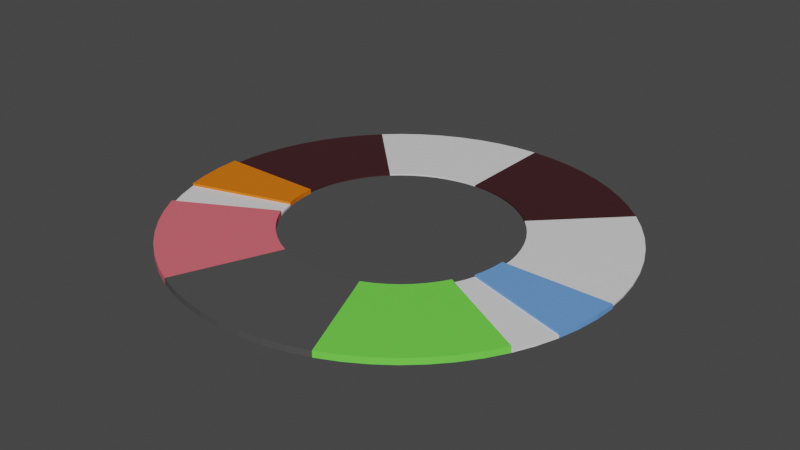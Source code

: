 # Source: circularMenuMesh.blend  (saved by Blender 2.80.75; exported with 4.5.12 LTS)
import bpy
from mathutils import Matrix  # noqa: F401  (used for matrix-valued properties, if any)

bpy.ops.wm.read_factory_settings(use_empty=True)
scene = bpy.context.scene
scene.name = 'Scene'

# ---- collections
col_collection = bpy.data.collections.new('Collection'); scene.collection.children.link(col_collection)

# ---- materials (node trees are filled in below, after node groups)
mat_arrowleft = bpy.data.materials.new('ArrowLeft')
mat_arrowleft.use_transparent_shadow = False
mat_default = bpy.data.materials.new('default')
mat_default.use_transparent_shadow = False
mat_material_006 = bpy.data.materials.new('Material.006')
mat_material_006.use_transparent_shadow = False
mat_downbtnleft = bpy.data.materials.new('DownBtnLeft')
mat_downbtnleft.use_transparent_shadow = False
mat_downbtncenter = bpy.data.materials.new('DownBtnCenter')
mat_downbtncenter.use_transparent_shadow = False
mat_downbtnright = bpy.data.materials.new('DownBtnRight')
mat_downbtnright.use_transparent_shadow = False
mat_arrowright = bpy.data.materials.new('ArrowRight')
mat_arrowright.use_transparent_shadow = False

# ---- material node trees
mat_arrowleft.use_nodes = True; mat_arrowleft.node_tree.nodes.clear()
_N = mat_arrowleft.node_tree.nodes; _L = mat_arrowleft.node_tree.links
n0 = _N.new('ShaderNodeOutputMaterial'); n0.name = 'Material Output'; n0.location = (300, 300)
n1 = _N.new('ShaderNodeBsdfPrincipled'); n1.name = 'Principled BSDF'; n1.location = (10, 300)
n1.distribution = 'GGX'
n1.subsurface_method = 'BURLEY'
n1.inputs[0].default_value = (0.8, 0.175, 0.0, 1.0)
n1.inputs[3].default_value = 1.45
n1.inputs[27].default_value = (0.0, 0.0, 0.0, 1.0)
n1.inputs[28].default_value = 1.0
_L.new(n1.outputs[0], n0.inputs[0])
n0.is_active_output = True
mat_default.use_nodes = True; mat_default.node_tree.nodes.clear()
_N = mat_default.node_tree.nodes; _L = mat_default.node_tree.links
n0 = _N.new('ShaderNodeOutputMaterial'); n0.name = 'Material Output'; n0.location = (300, 300)
n1 = _N.new('ShaderNodeBsdfPrincipled'); n1.name = 'Principled BSDF'; n1.location = (10, 300)
n1.distribution = 'GGX'
n1.subsurface_method = 'BURLEY'
n1.inputs[3].default_value = 1.45
n1.inputs[27].default_value = (0.0, 0.0, 0.0, 1.0)
n1.inputs[28].default_value = 1.0
_L.new(n1.outputs[0], n0.inputs[0])
n0.is_active_output = True
mat_material_006.use_nodes = True; mat_material_006.node_tree.nodes.clear()
_N = mat_material_006.node_tree.nodes; _L = mat_material_006.node_tree.links
n0 = _N.new('ShaderNodeOutputMaterial'); n0.name = 'Material Output'; n0.location = (300, 300)
n1 = _N.new('ShaderNodeBsdfPrincipled'); n1.name = 'Principled BSDF'; n1.location = (10, 300)
n1.distribution = 'GGX'
n1.subsurface_method = 'BURLEY'
n1.inputs[0].default_value = (0.04696, 0.01132, 0.01348, 1.0)
n1.inputs[3].default_value = 1.45
n1.inputs[27].default_value = (0.0, 0.0, 0.0, 1.0)
n1.inputs[28].default_value = 1.0
_L.new(n1.outputs[0], n0.inputs[0])
n0.is_active_output = True
mat_downbtnleft.use_nodes = True; mat_downbtnleft.node_tree.nodes.clear()
_N = mat_downbtnleft.node_tree.nodes; _L = mat_downbtnleft.node_tree.links
n0 = _N.new('ShaderNodeOutputMaterial'); n0.name = 'Material Output'; n0.location = (300, 300)
n1 = _N.new('ShaderNodeBsdfPrincipled'); n1.name = 'Principled BSDF'; n1.location = (10, 300)
n1.distribution = 'GGX'
n1.subsurface_method = 'BURLEY'
n1.inputs[0].default_value = (0.8, 0.1389, 0.1745, 1.0)
n1.inputs[3].default_value = 1.45
n1.inputs[27].default_value = (0.0, 0.0, 0.0, 1.0)
n1.inputs[28].default_value = 1.0
_L.new(n1.outputs[0], n0.inputs[0])
n0.is_active_output = True
mat_downbtncenter.use_nodes = True; mat_downbtncenter.node_tree.nodes.clear()
_N = mat_downbtncenter.node_tree.nodes; _L = mat_downbtncenter.node_tree.links
n0 = _N.new('ShaderNodeOutputMaterial'); n0.name = 'Material Output'; n0.location = (300, 300)
n1 = _N.new('ShaderNodeBsdfPrincipled'); n1.name = 'Principled BSDF'; n1.location = (10, 300)
n1.distribution = 'GGX'
n1.subsurface_method = 'BURLEY'
n1.inputs[0].default_value = (0.07658, 0.07658, 0.07658, 1.0)
n1.inputs[3].default_value = 1.45
n1.inputs[27].default_value = (0.0, 0.0, 0.0, 1.0)
n1.inputs[28].default_value = 1.0
_L.new(n1.outputs[0], n0.inputs[0])
n0.is_active_output = True
mat_downbtnright.use_nodes = True; mat_downbtnright.node_tree.nodes.clear()
_N = mat_downbtnright.node_tree.nodes; _L = mat_downbtnright.node_tree.links
n0 = _N.new('ShaderNodeOutputMaterial'); n0.name = 'Material Output'; n0.location = (300, 300)
n1 = _N.new('ShaderNodeBsdfPrincipled'); n1.name = 'Principled BSDF'; n1.location = (10, 300)
n1.distribution = 'GGX'
n1.subsurface_method = 'BURLEY'
n1.inputs[0].default_value = (0.174, 0.8, 0.07593, 1.0)
n1.inputs[3].default_value = 1.45
n1.inputs[27].default_value = (0.0, 0.0, 0.0, 1.0)
n1.inputs[28].default_value = 1.0
_L.new(n1.outputs[0], n0.inputs[0])
n0.is_active_output = True
mat_arrowright.use_nodes = True; mat_arrowright.node_tree.nodes.clear()
_N = mat_arrowright.node_tree.nodes; _L = mat_arrowright.node_tree.links
n0 = _N.new('ShaderNodeOutputMaterial'); n0.name = 'Material Output'; n0.location = (300, 300)
n1 = _N.new('ShaderNodeBsdfPrincipled'); n1.name = 'Principled BSDF'; n1.location = (10, 300)
n1.distribution = 'GGX'
n1.subsurface_method = 'BURLEY'
n1.inputs[0].default_value = (0.1475, 0.347, 0.8, 1.0)
n1.inputs[3].default_value = 1.45
n1.inputs[27].default_value = (0.0, 0.0, 0.0, 1.0)
n1.inputs[28].default_value = 1.0
_L.new(n1.outputs[0], n0.inputs[0])
n0.is_active_output = True

# ---- world
world_world = bpy.data.worlds.new('World'); scene.world = world_world
world_world.use_nodes = True; world_world.node_tree.nodes.clear()
_N = world_world.node_tree.nodes; _L = world_world.node_tree.links
n0 = _N.new('ShaderNodeOutputWorld'); n0.name = 'World Output'; n0.location = (300, 300)
n1 = _N.new('ShaderNodeBackground'); n1.name = 'Background'; n1.location = (10, 300)
n1.inputs[0].default_value = (0.05088, 0.05088, 0.05088, 1.0)
_L.new(n1.outputs[0], n0.inputs[0])
n0.is_active_output = True
world_world.color = (0.05088, 0.05088, 0.05088)
world_world.use_sun_shadow = False
world_world.sun_shadow_jitter_overblur = 0.0

# ---- meshes
me_circle = bpy.data.meshes.new('Circle')
me_circle.from_pydata([(-1.0, -1.629e-07, 0.0), (-0.9952, -0.09802, 0.0), (-0.9808, -0.1951, 0.0), (-0.9569, -0.2903, 0.0), (-0.5125, -2.051e-07, 0.0), (-0.51, -0.05023, 0.0), (-0.5026, -0.09998, 0.0), (-0.4904, -0.1488, 0.0), (-0.9952, -0.09802, 0.02077), (-1.0, -1.629e-07, 0.02077), (-0.9808, -0.1951, 0.02077), (-0.9569, -0.2903, 0.02077), (-0.51, -0.05023, 0.02077), (-0.5125, -2.051e-07, 0.02077), (-0.5026, -0.09998, 0.02077), (-0.4904, -0.1488, 0.02077)], [], [(2, 10, 8, 1), (1, 8, 9, 0), (0, 9, 13, 4), (8, 12, 13, 9), (10, 14, 12, 8), (11, 15, 14, 10), (3, 11, 10, 2), (4, 13, 12, 5), (5, 12, 14, 6), (7, 15, 11, 3), (6, 14, 15, 7), (0, 4, 5, 1), (1, 5, 6, 2), (7, 3, 2, 6)])
_uv = me_circle.uv_layers.new(name='UVMap')
_uv.uv.foreach_set('vector', [0.279, 0.8321, 0.2865, 0.8321, 0.2865, 0.8651, 0.279, 0.8651, 0.279, 0.8651, 0.2865, 0.8651, 0.2865, 0.9, 0.279, 0.9, 0.2121, 0.9982, 0.2046, 0.9982, 0.2046, 0.8015, 0.2121, 0.8015, 0.787, 0.9102, 0.7784, 0.7138, 0.7964, 0.7118, 0.8222, 0.9064, 0.7516, 0.9102, 0.7602, 0.7138, 0.7784, 0.7138, 0.787, 0.9102, 0.7164, 0.9064, 0.7422, 0.7118, 0.7602, 0.7138, 0.7516, 0.9102, 0.279, 0.8015, 0.2865, 0.8015, 0.2865, 0.8321, 0.279, 0.8321, 0.304, 0.8609, 0.2965, 0.8609, 0.2965, 0.8416, 0.304, 0.8416, 0.304, 0.8416, 0.2965, 0.8416, 0.2965, 0.8217, 0.304, 0.8217, 0.2351, 0.8015, 0.2426, 0.8015, 0.2426, 0.9586, 0.2351, 0.9586, 0.304, 0.8217, 0.2965, 0.8217, 0.2965, 0.8015, 0.304, 0.8015, 0.2121, 0.9982, 0.2121, 0.8015, 0.304, 0.8416, 0.279, 0.8651, 0.279, 0.8651, 0.304, 0.8416, 0.304, 0.8217, 0.279, 0.8321, 0.0, 0.0, 0.0, 0.0, 0.0, 0.0, 0.0, 0.0])
me_circle.materials.append(mat_arrowleft)
me_circle.use_remesh_preserve_volume = False
me_circle.use_remesh_preserve_attributes = False
me_circle.use_mirror_vertex_groups = False
me_circle.update()
me_circle_002 = bpy.data.meshes.new('Circle.002')
me_circle_002.from_pydata([(-3.833e-07, -0.9943, -4.47e-05), (0.09746, -0.9895, -4.47e-05), (0.194, -0.9752, -4.47e-05), (0.2886, -0.9515, -4.47e-05), (0.3805, -0.9186, -4.47e-05), (0.4687, -0.8769, -4.47e-05), (0.5524, -0.8268, -4.47e-05), (0.6308, -0.7686, -4.47e-05), (0.7031, -0.7031, -4.47e-05), (-3.45e-07, -0.5202, 5.605e-05), (0.05099, -0.5177, 5.605e-05), (0.1015, -0.5102, 5.605e-05), (0.151, -0.4978, 5.605e-05), (0.1991, -0.4806, 5.605e-05), (0.2452, -0.4588, 5.605e-05), (0.289, -0.4325, 5.605e-05), (0.33, -0.4021, 5.605e-05), (0.3678, -0.3678, 5.605e-05), (-3.833e-07, -0.9943, 0.007107), (0.09746, -0.9895, 0.007107), (0.194, -0.9752, 0.007107), (0.2886, -0.9515, 0.007107), (0.3805, -0.9186, 0.007107), (0.4687, -0.8769, 0.007107), (0.5524, -0.8268, 0.007107), (0.6308, -0.7686, 0.007107), (0.7031, -0.7031, 0.007107), (0.05099, -0.5177, 0.007208), (-3.45e-07, -0.5202, 0.007208), (0.1015, -0.5102, 0.007208), (0.151, -0.4978, 0.007208), (0.1991, -0.4806, 0.007208), (0.2452, -0.4588, 0.007208), (0.289, -0.4325, 0.007208), (0.33, -0.4021, 0.007208), (0.3678, -0.3678, 0.007208)], [], [(1, 0, 9, 10), (2, 1, 10, 11), (3, 2, 11, 12), (4, 3, 12, 13), (5, 4, 13, 14), (6, 5, 14, 15), (7, 6, 15, 16), (8, 7, 16, 17), (19, 27, 28, 18), (20, 29, 27, 19), (21, 30, 29, 20), (22, 31, 30, 21), (23, 32, 31, 22), (24, 33, 32, 23), (25, 34, 33, 24), (26, 35, 34, 25), (10, 9, 28, 27), (11, 10, 27, 29), (12, 11, 29, 30), (13, 12, 30, 31), (14, 13, 31, 32), (15, 14, 32, 33), (16, 15, 33, 34), (17, 16, 34, 35), (0, 1, 19, 18), (1, 2, 20, 19), (2, 3, 21, 20), (3, 4, 22, 21), (4, 5, 23, 22), (5, 6, 24, 23), (6, 7, 25, 24), (7, 8, 26, 25)])
_uv = me_circle_002.uv_layers.new(name='UVMap')
_uv.uv.foreach_set('vector', [0.01409, 0.6892, 0.02805, 0.6657, 0.248, 0.7059, 0.2407, 0.7182, 0.004713, 0.7133, 0.01409, 0.6892, 0.2407, 0.7182, 0.2358, 0.7308, 0.0, 0.7377, 0.004713, 0.7133, 0.2358, 0.7308, 0.2334, 0.7436, 8.812e-08, 0.7623, 0.0, 0.7377, 0.2334, 0.7436, 0.2334, 0.7564, 0.004713, 0.7867, 8.812e-08, 0.7623, 0.2334, 0.7564, 0.2358, 0.7692, 0.01409, 0.8108, 0.004713, 0.7867, 0.2358, 0.7692, 0.2407, 0.7818, 0.02805, 0.8343, 0.01409, 0.8108, 0.2407, 0.7818, 0.248, 0.7941, 0.04646, 0.857, 0.02805, 0.8343, 0.248, 0.7941, 0.2577, 0.806, 0.01409, 0.3108, 0.2407, 0.2818, 0.248, 0.2941, 0.02805, 0.3343, 0.004713, 0.2867, 0.2358, 0.2692, 0.2407, 0.2818, 0.01409, 0.3108, 0.0, 0.2623, 0.2334, 0.2564, 0.2358, 0.2692, 0.004713, 0.2867, 8.812e-08, 0.2377, 0.2334, 0.2436, 0.2334, 0.2564, 0.0, 0.2623, 0.004713, 0.2133, 0.2358, 0.2308, 0.2334, 0.2436, 8.812e-08, 0.2377, 0.01409, 0.1892, 0.2407, 0.2182, 0.2358, 0.2308, 0.004713, 0.2133, 0.02805, 0.1657, 0.248, 0.2059, 0.2407, 0.2182, 0.01409, 0.1892, 0.04646, 0.143, 0.2577, 0.194, 0.248, 0.2059, 0.02805, 0.1657, 0.9965, 0.3691, 0.9965, 0.379, 0.993, 0.379, 0.993, 0.3691, 0.9965, 0.3584, 0.9965, 0.3691, 0.993, 0.3691, 0.993, 0.3584, 0.9965, 0.3471, 0.9965, 0.3584, 0.993, 0.3584, 0.993, 0.3471, 0.9965, 0.3352, 0.9965, 0.3471, 0.993, 0.3471, 0.993, 0.3352, 0.9965, 0.3229, 0.9965, 0.3352, 0.993, 0.3352, 0.993, 0.3229, 0.9965, 0.3103, 0.9965, 0.3229, 0.993, 0.3229, 0.993, 0.3103, 0.9965, 0.2975, 0.9965, 0.3103, 0.993, 0.3103, 0.993, 0.2975, 0.9965, 0.2847, 0.9965, 0.2975, 0.993, 0.2975, 0.993, 0.2847, 0.9789, 0.3536, 0.9789, 0.3346, 0.9824, 0.3346, 0.9824, 0.3536, 0.9789, 0.3346, 0.9789, 0.3141, 0.9824, 0.3141, 0.9824, 0.3346, 0.9789, 0.3141, 0.9789, 0.2925, 0.9824, 0.2925, 0.9824, 0.3141, 0.9789, 0.2925, 0.9789, 0.2698, 0.9824, 0.2698, 0.9824, 0.2925, 0.9789, 0.2698, 0.9789, 0.2463, 0.9824, 0.2463, 0.9824, 0.2698, 0.9789, 0.2463, 0.9789, 0.2222, 0.9824, 0.2222, 0.9824, 0.2463, 0.9789, 0.2222, 0.9789, 0.1977, 0.9824, 0.1977, 0.9824, 0.2222, 0.9789, 0.1977, 0.9789, 0.1732, 0.9824, 0.1732, 0.9824, 0.1977])
me_circle_002.materials.append(mat_default)
me_circle_002.use_remesh_preserve_volume = False
me_circle_002.use_remesh_preserve_attributes = False
me_circle_002.use_mirror_vertex_groups = False
me_circle_002.update()
me_circle_001 = bpy.data.meshes.new('Circle.001')
me_circle_001.from_pydata([(0.7031, 0.7031, -4.47e-05), (0.6308, 0.7686, -4.47e-05), (0.5524, 0.8268, -4.47e-05), (0.4687, 0.8769, -4.47e-05), (0.3805, 0.9186, -4.47e-05), (0.2886, 0.9515, -4.47e-05), (0.194, 0.9752, -4.47e-05), (0.09746, 0.9895, -4.47e-05), (-2.687e-07, 0.9943, -4.47e-05), (0.3678, 0.3678, 5.605e-05), (0.33, 0.4021, 5.605e-05), (0.289, 0.4325, 5.605e-05), (0.2452, 0.4588, 5.605e-05), (0.1991, 0.4806, 5.605e-05), (0.151, 0.4978, 5.605e-05), (0.1015, 0.5102, 5.605e-05), (0.05099, 0.5177, 5.605e-05), (-2.601e-07, 0.5202, 5.605e-05), (0.7031, 0.7031, 0.007107), (0.6308, 0.7686, 0.007107), (0.5524, 0.8268, 0.007107), (0.4687, 0.8769, 0.007107), (0.3805, 0.9186, 0.007107), (0.2886, 0.9515, 0.007107), (0.194, 0.9752, 0.007107), (0.09746, 0.9895, 0.007107), (-2.687e-07, 0.9943, 0.007107), (0.3678, 0.3678, 0.007208), (0.33, 0.4021, 0.007208), (0.289, 0.4325, 0.007208), (0.2452, 0.4588, 0.007208), (0.1991, 0.4806, 0.007208), (0.151, 0.4978, 0.007208), (0.1015, 0.5102, 0.007208), (0.05099, 0.5177, 0.007208), (-2.601e-07, 0.5202, 0.007208)], [], [(2, 1, 10, 11), (3, 2, 11, 12), (4, 3, 12, 13), (5, 4, 13, 14), (6, 5, 14, 15), (7, 6, 15, 16), (8, 7, 16, 17), (1, 0, 9, 10), (20, 29, 28, 19), (21, 30, 29, 20), (22, 31, 30, 21), (23, 32, 31, 22), (24, 33, 32, 23), (25, 34, 33, 24), (26, 35, 34, 25), (19, 28, 27, 18), (15, 14, 32, 33), (16, 15, 33, 34), (17, 16, 34, 35), (0, 1, 19, 18), (1, 2, 20, 19), (2, 3, 21, 20), (3, 4, 22, 21), (4, 5, 23, 22), (5, 6, 24, 23), (6, 7, 25, 24), (7, 8, 26, 25), (10, 9, 27, 28), (11, 10, 28, 29), (12, 11, 29, 30), (13, 12, 30, 31), (14, 13, 31, 32)])
_uv = me_circle_001.uv_layers.new(name='UVMap')
_uv.uv.foreach_set('vector', [0.7813, 0.951, 0.7413, 0.9647, 0.6212, 0.8623, 0.6421, 0.8552, 0.8185, 0.9355, 0.7813, 0.951, 0.6421, 0.8552, 0.6616, 0.847, 0.8525, 0.9181, 0.8185, 0.9355, 0.6616, 0.847, 0.6794, 0.8379, 0.883, 0.8991, 0.8525, 0.9181, 0.6794, 0.8379, 0.6953, 0.828, 0.9097, 0.8787, 0.883, 0.8991, 0.6953, 0.828, 0.7093, 0.8173, 0.9324, 0.857, 0.9097, 0.8787, 0.7093, 0.8173, 0.7212, 0.806, 0.9508, 0.8343, 0.9324, 0.857, 0.7212, 0.806, 0.7308, 0.7941, 0.7413, 0.9647, 0.6989, 0.9763, 0.599, 0.8684, 0.6212, 0.8623, 0.7813, 0.04896, 0.6421, 0.1448, 0.6212, 0.1377, 0.7413, 0.03531, 0.8185, 0.06454, 0.6616, 0.153, 0.6421, 0.1448, 0.7813, 0.04896, 0.8525, 0.08191, 0.6794, 0.1621, 0.6616, 0.153, 0.8185, 0.06454, 0.883, 0.1009, 0.6953, 0.172, 0.6794, 0.1621, 0.8525, 0.08191, 0.9097, 0.1213, 0.7093, 0.1827, 0.6953, 0.172, 0.883, 0.1009, 0.9324, 0.143, 0.7212, 0.194, 0.7093, 0.1827, 0.9097, 0.1213, 0.9508, 0.1657, 0.7308, 0.2059, 0.7212, 0.194, 0.9324, 0.143, 0.7413, 0.03531, 0.6212, 0.1377, 0.599, 0.1316, 0.6989, 0.02373, 0.9965, 0.3509, 0.9965, 0.3402, 1.0, 0.3402, 1.0, 0.3509, 0.9965, 0.3609, 0.9965, 0.3509, 1.0, 0.3509, 1.0, 0.3609, 0.9965, 0.185, 0.9965, 0.1941, 0.993, 0.1941, 0.993, 0.185, 0.9894, 0.1558, 0.9894, 0.1314, 0.993, 0.1314, 0.993, 0.1558, 0.9894, 0.1314, 0.9894, 0.1073, 0.993, 0.1073, 0.993, 0.1314, 0.9894, 0.1073, 0.9894, 0.08377, 0.993, 0.08377, 0.993, 0.1073, 0.9894, 0.08377, 0.9894, 0.06107, 0.993, 0.06107, 0.993, 0.08377, 0.9894, 0.06107, 0.9894, 0.03941, 0.993, 0.03941, 0.993, 0.06107, 0.9894, 0.03941, 0.9894, 0.01899, 0.993, 0.01899, 0.993, 0.03941, 0.9894, 0.01899, 0.9894, 0.0, 0.993, 0.0, 0.993, 0.01899, 0.9824, 0.3709, 0.9824, 0.3536, 0.9859, 0.3536, 0.9859, 0.3709, 0.9965, 0.2921, 0.9965, 0.2793, 1.0, 0.2793, 1.0, 0.2921, 0.9965, 0.3047, 0.9965, 0.2921, 1.0, 0.2921, 1.0, 0.3047, 0.9965, 0.317, 0.9965, 0.3047, 1.0, 0.3047, 1.0, 0.317, 0.9965, 0.3289, 0.9965, 0.317, 1.0, 0.317, 1.0, 0.3289, 0.9965, 0.3402, 0.9965, 0.3289, 1.0, 0.3289, 1.0, 0.3402])
me_circle_001.materials.append(mat_material_006)
me_circle_001.use_remesh_preserve_volume = False
me_circle_001.use_remesh_preserve_attributes = False
me_circle_001.use_mirror_vertex_groups = False
me_circle_001.update()
me_circle_003 = bpy.data.meshes.new('Circle.003')
me_circle_003.from_pydata([(-0.9943, 5.927e-08, -4.47e-05), (-0.9895, -0.09746, -4.47e-05), (-0.9752, -0.194, -4.47e-05), (-0.9515, -0.2886, -4.47e-05), (-0.9186, -0.3805, -4.47e-05), (-0.8769, -0.4687, -4.47e-05), (-0.8268, -0.5524, -4.47e-05), (-0.7686, -0.6308, -4.47e-05), (-0.7031, -0.7031, -4.47e-05), (-0.5202, 3.63e-07, 5.605e-05), (-0.5177, -0.05099, 5.605e-05), (-0.5102, -0.1015, 5.605e-05), (-0.4978, -0.151, 5.605e-05), (-0.4806, -0.1991, 5.605e-05), (-0.4588, -0.2452, 5.605e-05), (-0.4325, -0.289, 5.605e-05), (-0.4021, -0.33, 5.605e-05), (-0.3678, -0.3678, 5.605e-05), (-0.9895, -0.09746, 0.007107), (-0.9943, 5.927e-08, 0.007107), (-0.9752, -0.194, 0.007107), (-0.9515, -0.2886, 0.007107), (-0.9186, -0.3805, 0.007107), (-0.8769, -0.4687, 0.007107), (-0.8268, -0.5524, 0.007107), (-0.7686, -0.6308, 0.007107), (-0.7031, -0.7031, 0.007107), (-0.5177, -0.05099, 0.007208), (-0.5202, 3.63e-07, 0.007208), (-0.5102, -0.1015, 0.007208), (-0.4978, -0.151, 0.007208), (-0.4806, -0.1991, 0.007208), (-0.4588, -0.2452, 0.007208), (-0.4325, -0.289, 0.007208), (-0.4021, -0.33, 0.007208), (-0.3678, -0.3678, 0.007208)], [], [(1, 0, 9, 10), (2, 1, 10, 11), (3, 2, 11, 12), (4, 3, 12, 13), (5, 4, 13, 14), (6, 5, 14, 15), (7, 6, 15, 16), (8, 7, 16, 17), (18, 27, 28, 19), (20, 29, 27, 18), (21, 30, 29, 20), (22, 31, 30, 21), (23, 32, 31, 22), (24, 33, 32, 23), (25, 34, 33, 24), (26, 35, 34, 25), (14, 13, 31, 32), (15, 14, 32, 33), (16, 15, 33, 34), (17, 16, 34, 35), (0, 1, 18, 19), (1, 2, 20, 18), (2, 3, 21, 20), (3, 4, 22, 21), (4, 5, 23, 22), (5, 6, 24, 23), (6, 7, 25, 24), (7, 8, 26, 25), (10, 9, 28, 27), (11, 10, 27, 29), (12, 11, 29, 30), (13, 12, 30, 31)])
_uv = me_circle_003.uv_layers.new(name='UVMap')
_uv.uv.foreach_set('vector', [0.6085, 0.5072, 0.6545, 0.5143, 0.5758, 0.6267, 0.5517, 0.623, 0.5613, 0.5024, 0.6085, 0.5072, 0.5517, 0.623, 0.527, 0.6205, 0.5135, 0.5, 0.5613, 0.5024, 0.527, 0.6205, 0.502, 0.6192, 0.4654, 0.5, 0.5135, 0.5, 0.502, 0.6192, 0.4768, 0.6192, 0.4175, 0.5024, 0.4654, 0.5, 0.4768, 0.6192, 0.4518, 0.6205, 0.3704, 0.5072, 0.4175, 0.5024, 0.4518, 0.6205, 0.4271, 0.623, 0.3243, 0.5143, 0.3704, 0.5072, 0.4271, 0.623, 0.4031, 0.6267, 0.2799, 0.5237, 0.3243, 0.5143, 0.4031, 0.6267, 0.3798, 0.6316, 0.6085, 0.4928, 0.5517, 0.377, 0.5758, 0.3733, 0.6545, 0.4857, 0.5613, 0.4976, 0.527, 0.3795, 0.5517, 0.377, 0.6085, 0.4928, 0.5135, 0.5, 0.502, 0.3808, 0.527, 0.3795, 0.5613, 0.4976, 0.4654, 0.5, 0.4768, 0.3808, 0.502, 0.3808, 0.5135, 0.5, 0.4175, 0.4976, 0.4518, 0.3795, 0.4768, 0.3808, 0.4654, 0.5, 0.3704, 0.4928, 0.4271, 0.377, 0.4518, 0.3795, 0.4175, 0.4976, 0.3243, 0.4857, 0.4031, 0.3733, 0.4271, 0.377, 0.3704, 0.4928, 0.2799, 0.4763, 0.3798, 0.3684, 0.4031, 0.3733, 0.3243, 0.4857, 0.9965, 0.05612, 0.9965, 0.04383, 1.0, 0.04383, 1.0, 0.05612, 0.9965, 0.06873, 0.9965, 0.05612, 1.0, 0.05612, 1.0, 0.06873, 0.9965, 0.08152, 0.9965, 0.06873, 1.0, 0.06873, 1.0, 0.08152, 0.9965, 0.09437, 0.9965, 0.08152, 1.0, 0.08152, 1.0, 0.09437, 0.9894, 0.0, 0.9894, 0.01899, 0.9859, 0.01899, 0.9859, 1.5e-08, 0.9894, 0.01899, 0.9894, 0.03941, 0.9859, 0.03941, 0.9859, 0.01899, 0.9894, 0.03941, 0.9894, 0.06107, 0.9859, 0.06107, 0.9859, 0.03941, 0.9894, 0.06107, 0.9894, 0.08377, 0.9859, 0.08377, 0.9859, 0.06107, 0.9894, 0.08377, 0.9894, 0.1073, 0.9859, 0.1073, 0.9859, 0.08377, 0.9894, 0.1073, 0.9894, 0.1314, 0.9859, 0.1314, 0.9859, 0.1073, 0.9894, 0.1314, 0.9894, 0.1558, 0.9859, 0.1558, 0.9859, 0.1314, 0.9894, 0.1558, 0.9894, 0.1804, 0.9859, 0.1804, 0.9859, 0.1558, 0.9965, 0.009934, 0.9965, 0.0, 1.0, 0.0, 1.0, 0.009934, 0.9965, 0.02062, 0.9965, 0.009934, 1.0, 0.009934, 1.0, 0.02062, 0.9965, 0.03195, 0.9965, 0.02062, 1.0, 0.02062, 1.0, 0.03195, 0.9965, 0.04383, 0.9965, 0.03195, 1.0, 0.03195, 1.0, 0.04383])
me_circle_003.materials.append(mat_default)
me_circle_003.use_remesh_preserve_volume = False
me_circle_003.use_remesh_preserve_attributes = False
me_circle_003.use_mirror_vertex_groups = False
me_circle_003.update()
me_circle_004 = bpy.data.meshes.new('Circle.004')
me_circle_004.from_pydata([(-0.09746, 0.9895, -4.47e-05), (-0.194, 0.9752, -4.47e-05), (-0.2886, 0.9515, -4.47e-05), (-0.3805, 0.9186, -4.47e-05), (-0.4687, 0.8769, -4.47e-05), (-0.5524, 0.8268, -4.47e-05), (-0.6308, 0.7686, -4.47e-05), (-0.7031, 0.7031, -4.47e-05), (-0.05099, 0.5177, 5.605e-05), (-0.1015, 0.5102, 5.605e-05), (-0.151, 0.4978, 5.605e-05), (-0.1991, 0.4806, 5.605e-05), (-0.2452, 0.4588, 5.605e-05), (-0.289, 0.4325, 5.605e-05), (-0.33, 0.4021, 5.605e-05), (-0.3678, 0.3678, 5.605e-05), (-2.687e-07, 0.9943, -4.47e-05), (-2.601e-07, 0.5202, 5.605e-05), (-0.194, 0.9752, 0.007107), (-0.09746, 0.9895, 0.007107), (-0.2886, 0.9515, 0.007107), (-0.3805, 0.9186, 0.007107), (-0.4687, 0.8769, 0.007107), (-0.5524, 0.8268, 0.007107), (-0.6308, 0.7686, 0.007107), (-0.7031, 0.7031, 0.007107), (-0.1015, 0.5102, 0.007208), (-0.05099, 0.5177, 0.007208), (-0.151, 0.4978, 0.007208), (-0.1991, 0.4806, 0.007208), (-0.2452, 0.4588, 0.007208), (-0.289, 0.4325, 0.007208), (-0.33, 0.4021, 0.007208), (-0.3678, 0.3678, 0.007208), (-2.687e-07, 0.9943, 0.007107), (-2.601e-07, 0.5202, 0.007208)], [], [(0, 16, 17, 8), (1, 0, 8, 9), (2, 1, 9, 10), (3, 2, 10, 11), (4, 3, 11, 12), (5, 4, 12, 13), (6, 5, 13, 14), (7, 6, 14, 15), (19, 27, 35, 34), (18, 26, 27, 19), (20, 28, 26, 18), (21, 29, 28, 20), (22, 30, 29, 21), (23, 31, 30, 22), (24, 32, 31, 23), (25, 33, 32, 24), (16, 0, 19, 34), (8, 17, 35, 27), (9, 8, 27, 26), (10, 9, 26, 28), (11, 10, 28, 29), (12, 11, 29, 30), (13, 12, 30, 31), (14, 13, 31, 32), (15, 14, 32, 33), (0, 1, 18, 19), (1, 2, 20, 18), (2, 3, 21, 20), (3, 4, 22, 21), (4, 5, 23, 22), (5, 6, 24, 23), (6, 7, 25, 24)])
_uv = me_circle_004.uv_layers.new(name='UVMap')
_uv.uv.foreach_set('vector', [0.9648, 0.8108, 0.9508, 0.8343, 0.7308, 0.7941, 0.7381, 0.7818, 0.9741, 0.7867, 0.9648, 0.8108, 0.7381, 0.7818, 0.743, 0.7692, 0.9789, 0.7623, 0.9741, 0.7867, 0.743, 0.7692, 0.7455, 0.7564, 0.9789, 0.7377, 0.9789, 0.7623, 0.7455, 0.7564, 0.7455, 0.7436, 0.9741, 0.7133, 0.9789, 0.7377, 0.7455, 0.7436, 0.743, 0.7308, 0.9648, 0.6892, 0.9741, 0.7133, 0.743, 0.7308, 0.7381, 0.7182, 0.9508, 0.6657, 0.9648, 0.6892, 0.7381, 0.7182, 0.7308, 0.7059, 0.9324, 0.643, 0.9508, 0.6657, 0.7308, 0.7059, 0.7212, 0.694, 0.9648, 0.1892, 0.7381, 0.2182, 0.7308, 0.2059, 0.9508, 0.1657, 0.9741, 0.2133, 0.743, 0.2308, 0.7381, 0.2182, 0.9648, 0.1892, 0.9789, 0.2377, 0.7455, 0.2436, 0.743, 0.2308, 0.9741, 0.2133, 0.9789, 0.2623, 0.7455, 0.2564, 0.7455, 0.2436, 0.9789, 0.2377, 0.9741, 0.2867, 0.743, 0.2692, 0.7455, 0.2564, 0.9789, 0.2623, 0.9648, 0.3108, 0.7381, 0.2818, 0.743, 0.2692, 0.9741, 0.2867, 0.9508, 0.3343, 0.7308, 0.2941, 0.7381, 0.2818, 0.9648, 0.3108, 0.9324, 0.357, 0.7212, 0.306, 0.7308, 0.2941, 0.9508, 0.3343, 0.9824, 0.3536, 0.9824, 0.3346, 0.9859, 0.3346, 0.9859, 0.3536, 0.9965, 0.175, 0.9965, 0.185, 0.993, 0.185, 0.993, 0.175, 0.9965, 0.1644, 0.9965, 0.175, 0.993, 0.175, 0.993, 0.1644, 0.9965, 0.153, 0.9965, 0.1644, 0.993, 0.1644, 0.993, 0.153, 0.9965, 0.1411, 0.9965, 0.153, 0.993, 0.153, 0.993, 0.1411, 0.9965, 0.1288, 0.9965, 0.1411, 0.993, 0.1411, 0.993, 0.1288, 0.9965, 0.1162, 0.9965, 0.1288, 0.993, 0.1288, 0.993, 0.1162, 0.9965, 0.1035, 0.9965, 0.1162, 0.993, 0.1162, 0.993, 0.1035, 0.9965, 0.0906, 0.9965, 0.1035, 0.993, 0.1035, 0.993, 0.0906, 0.9824, 0.3346, 0.9824, 0.3141, 0.9859, 0.3141, 0.9859, 0.3346, 0.9824, 0.3141, 0.9824, 0.2925, 0.9859, 0.2925, 0.9859, 0.3141, 0.9824, 0.2925, 0.9824, 0.2698, 0.9859, 0.2698, 0.9859, 0.2925, 0.9824, 0.2698, 0.9824, 0.2463, 0.9859, 0.2463, 0.9859, 0.2698, 0.9824, 0.2463, 0.9824, 0.2222, 0.9859, 0.2222, 0.9859, 0.2463, 0.9824, 0.2222, 0.9824, 0.1977, 0.9859, 0.1977, 0.9859, 0.2222, 0.9824, 0.1977, 0.9824, 0.1732, 0.9859, 0.1732, 0.9859, 0.1977])
me_circle_004.materials.append(mat_default)
me_circle_004.use_remesh_preserve_volume = False
me_circle_004.use_remesh_preserve_attributes = False
me_circle_004.use_mirror_vertex_groups = False
me_circle_004.update()
me_circle_005 = bpy.data.meshes.new('Circle.005')
me_circle_005.from_pydata([(0.9943, 9.087e-08, -4.47e-05), (0.9895, 0.09746, -4.47e-05), (0.9752, 0.194, -4.47e-05), (0.9515, 0.2886, -4.47e-05), (0.9186, 0.3805, -4.47e-05), (0.8769, 0.4687, -4.47e-05), (0.8268, 0.5524, -4.47e-05), (0.7686, 0.6308, -4.47e-05), (0.7031, 0.7031, -4.47e-05), (0.5202, -2.845e-07, 5.605e-05), (0.5177, 0.05099, 5.605e-05), (0.5102, 0.1015, 5.605e-05), (0.4978, 0.151, 5.605e-05), (0.4806, 0.1991, 5.605e-05), (0.4588, 0.2452, 5.605e-05), (0.4325, 0.289, 5.605e-05), (0.4021, 0.33, 5.605e-05), (0.3678, 0.3678, 5.605e-05), (0.9943, 9.087e-08, 0.007107), (0.9895, 0.09746, 0.007107), (0.9752, 0.194, 0.007107), (0.9515, 0.2886, 0.007107), (0.9186, 0.3805, 0.007107), (0.8769, 0.4687, 0.007107), (0.8268, 0.5524, 0.007107), (0.7686, 0.6308, 0.007107), (0.7031, 0.7031, 0.007107), (0.5177, 0.05099, 0.007208), (0.5202, -2.845e-07, 0.007208), (0.5102, 0.1015, 0.007208), (0.4978, 0.151, 0.007208), (0.4806, 0.1991, 0.007208), (0.4588, 0.2452, 0.007208), (0.4325, 0.289, 0.007208), (0.4021, 0.33, 0.007208), (0.3678, 0.3678, 0.007208)], [], [(1, 0, 9, 10), (2, 1, 10, 11), (3, 2, 11, 12), (4, 3, 12, 13), (5, 4, 13, 14), (6, 5, 14, 15), (7, 6, 15, 16), (8, 7, 16, 17), (19, 27, 28, 18), (20, 29, 27, 19), (21, 30, 29, 20), (22, 31, 30, 21), (23, 32, 31, 22), (24, 33, 32, 23), (25, 34, 33, 24), (26, 35, 34, 25), (0, 1, 19, 18), (1, 2, 20, 19), (2, 3, 21, 20), (3, 4, 22, 21), (4, 5, 23, 22), (5, 6, 24, 23), (6, 7, 25, 24), (7, 8, 26, 25), (10, 9, 28, 27), (11, 10, 27, 29), (12, 11, 29, 30), (13, 12, 30, 31), (14, 13, 31, 32), (15, 14, 32, 33), (16, 15, 33, 34), (17, 16, 34, 35)])
_uv = me_circle_005.uv_layers.new(name='UVMap')
_uv.uv.foreach_set('vector', [0.3704, 0.9928, 0.3243, 0.9857, 0.4031, 0.8733, 0.4271, 0.877, 0.4175, 0.9976, 0.3704, 0.9928, 0.4271, 0.877, 0.4518, 0.8795, 0.4654, 1.0, 0.4175, 0.9976, 0.4518, 0.8795, 0.4768, 0.8808, 0.5135, 1.0, 0.4654, 1.0, 0.4768, 0.8808, 0.502, 0.8808, 0.5613, 0.9976, 0.5135, 1.0, 0.502, 0.8808, 0.527, 0.8795, 0.6085, 0.9928, 0.5613, 0.9976, 0.527, 0.8795, 0.5517, 0.877, 0.6545, 0.9857, 0.6085, 0.9928, 0.5517, 0.877, 0.5758, 0.8733, 0.6989, 0.9763, 0.6545, 0.9857, 0.5758, 0.8733, 0.599, 0.8684, 0.3704, 0.0072, 0.4271, 0.123, 0.4031, 0.1267, 0.3243, 0.01433, 0.4175, 0.002408, 0.4518, 0.1205, 0.4271, 0.123, 0.3704, 0.0072, 0.4654, 0.0, 0.4768, 0.1192, 0.4518, 0.1205, 0.4175, 0.002408, 0.5135, 0.0, 0.502, 0.1192, 0.4768, 0.1192, 0.4654, 0.0, 0.5613, 0.002408, 0.527, 0.1205, 0.502, 0.1192, 0.5135, 0.0, 0.6085, 0.0072, 0.5517, 0.123, 0.527, 0.1205, 0.5613, 0.002408, 0.6545, 0.01433, 0.5758, 0.1267, 0.5517, 0.123, 0.6085, 0.0072, 0.6989, 0.02373, 0.599, 0.1316, 0.5758, 0.1267, 0.6545, 0.01433, 0.9894, 0.3362, 0.9894, 0.3172, 0.993, 0.3172, 0.993, 0.3362, 0.9894, 0.3172, 0.9894, 0.2968, 0.993, 0.2968, 0.993, 0.3172, 0.9894, 0.2968, 0.9894, 0.2751, 0.993, 0.2751, 0.993, 0.2968, 0.9894, 0.2751, 0.9894, 0.2524, 0.993, 0.2524, 0.993, 0.2751, 0.9894, 0.2524, 0.9894, 0.2289, 0.993, 0.2289, 0.993, 0.2524, 0.9894, 0.2289, 0.9894, 0.2048, 0.993, 0.2048, 0.993, 0.2289, 0.9894, 0.2048, 0.9894, 0.1804, 0.993, 0.1804, 0.993, 0.2048, 0.9894, 0.1804, 0.9894, 0.1558, 0.993, 0.1558, 0.993, 0.1804, 0.9965, 0.1949, 0.9965, 0.185, 1.0, 0.185, 1.0, 0.1949, 0.9965, 0.2056, 0.9965, 0.1949, 1.0, 0.1949, 1.0, 0.2056, 0.9965, 0.2169, 0.9965, 0.2056, 1.0, 0.2056, 1.0, 0.2169, 0.9965, 0.2288, 0.9965, 0.2169, 1.0, 0.2169, 1.0, 0.2288, 0.9965, 0.2411, 0.9965, 0.2288, 1.0, 0.2288, 1.0, 0.2411, 0.9965, 0.2537, 0.9965, 0.2411, 1.0, 0.2411, 1.0, 0.2537, 0.9965, 0.2665, 0.9965, 0.2537, 1.0, 0.2537, 1.0, 0.2665, 0.9965, 0.2793, 0.9965, 0.2665, 1.0, 0.2665, 1.0, 0.2793])
me_circle_005.materials.append(mat_default)
me_circle_005.use_remesh_preserve_volume = False
me_circle_005.use_remesh_preserve_attributes = False
me_circle_005.use_mirror_vertex_groups = False
me_circle_005.update()
me_circle_006 = bpy.data.meshes.new('Circle.006')
me_circle_006.from_pydata([(-0.9943, 5.927e-08, -4.47e-05), (-0.7031, 0.7031, -4.47e-05), (-0.7686, 0.6308, -4.47e-05), (-0.8268, 0.5524, -4.47e-05), (-0.8769, 0.4687, -4.47e-05), (-0.9186, 0.3805, -4.47e-05), (-0.9515, 0.2886, -4.47e-05), (-0.9752, 0.194, -4.47e-05), (-0.9895, 0.09746, -4.47e-05), (-0.5202, 3.63e-07, 5.605e-05), (-0.3678, 0.3678, 5.605e-05), (-0.4021, 0.33, 5.605e-05), (-0.4325, 0.289, 5.605e-05), (-0.4588, 0.2452, 5.605e-05), (-0.4806, 0.1991, 5.605e-05), (-0.4978, 0.151, 5.605e-05), (-0.5102, 0.1015, 5.605e-05), (-0.5177, 0.05099, 5.605e-05), (-0.9943, 5.927e-08, 0.007107), (-0.7031, 0.7031, 0.007107), (-0.7686, 0.6308, 0.007107), (-0.8268, 0.5524, 0.007107), (-0.8769, 0.4687, 0.007107), (-0.9186, 0.3805, 0.007107), (-0.9515, 0.2886, 0.007107), (-0.9752, 0.194, 0.007107), (-0.9895, 0.09746, 0.007107), (-0.5202, 3.63e-07, 0.007208), (-0.3678, 0.3678, 0.007208), (-0.4021, 0.33, 0.007208), (-0.4325, 0.289, 0.007208), (-0.4588, 0.2452, 0.007208), (-0.4806, 0.1991, 0.007208), (-0.4978, 0.151, 0.007208), (-0.5102, 0.1015, 0.007208), (-0.5177, 0.05099, 0.007208)], [], [(7, 6, 15, 16), (8, 7, 16, 17), (0, 8, 17, 9), (2, 1, 10, 11), (3, 2, 11, 12), (4, 3, 12, 13), (5, 4, 13, 14), (6, 5, 14, 15), (25, 34, 33, 24), (26, 35, 34, 25), (18, 27, 35, 26), (20, 29, 28, 19), (21, 30, 29, 20), (22, 31, 30, 21), (23, 32, 31, 22), (24, 33, 32, 23), (11, 10, 28, 29), (12, 11, 29, 30), (13, 12, 30, 31), (14, 13, 31, 32), (15, 14, 32, 33), (16, 15, 33, 34), (17, 16, 34, 35), (9, 17, 35, 27), (1, 2, 20, 19), (2, 3, 21, 20), (3, 4, 22, 21), (4, 5, 23, 22), (5, 6, 24, 23), (6, 7, 25, 24), (7, 8, 26, 25), (8, 0, 18, 26)])
_uv = me_circle_006.uv_layers.new(name='UVMap')
_uv.uv.foreach_set('vector', [0.7413, 0.5353, 0.7813, 0.549, 0.6421, 0.6448, 0.6212, 0.6377, 0.6989, 0.5237, 0.7413, 0.5353, 0.6212, 0.6377, 0.599, 0.6316, 0.6545, 0.5143, 0.6989, 0.5237, 0.599, 0.6316, 0.5758, 0.6267, 0.9097, 0.6213, 0.9324, 0.643, 0.7212, 0.694, 0.7093, 0.6827, 0.883, 0.6009, 0.9097, 0.6213, 0.7093, 0.6827, 0.6953, 0.672, 0.8525, 0.5819, 0.883, 0.6009, 0.6953, 0.672, 0.6794, 0.6621, 0.8185, 0.5645, 0.8525, 0.5819, 0.6794, 0.6621, 0.6616, 0.653, 0.7813, 0.549, 0.8185, 0.5645, 0.6616, 0.653, 0.6421, 0.6448, 0.7413, 0.4647, 0.6212, 0.3623, 0.6421, 0.3552, 0.7813, 0.451, 0.6989, 0.4763, 0.599, 0.3684, 0.6212, 0.3623, 0.7413, 0.4647, 0.6545, 0.4857, 0.5758, 0.3733, 0.599, 0.3684, 0.6989, 0.4763, 0.9097, 0.3787, 0.7093, 0.3173, 0.7212, 0.306, 0.9324, 0.357, 0.883, 0.3991, 0.6953, 0.328, 0.7093, 0.3173, 0.9097, 0.3787, 0.8525, 0.4181, 0.6794, 0.3379, 0.6953, 0.328, 0.883, 0.3991, 0.8185, 0.4355, 0.6616, 0.347, 0.6794, 0.3379, 0.8525, 0.4181, 0.7813, 0.451, 0.6421, 0.3552, 0.6616, 0.347, 0.8185, 0.4355, 0.9965, 0.07782, 0.9965, 0.0906, 0.993, 0.0906, 0.993, 0.07782, 0.9965, 0.06521, 0.9965, 0.07782, 0.993, 0.07782, 0.993, 0.06521, 0.9965, 0.05291, 0.9965, 0.06521, 0.993, 0.06521, 0.993, 0.05291, 0.9965, 0.04104, 0.9965, 0.05291, 0.993, 0.05291, 0.993, 0.04104, 0.9965, 0.02971, 0.9965, 0.04104, 0.993, 0.04104, 0.993, 0.02971, 0.9965, 0.01902, 0.9965, 0.02971, 0.993, 0.02971, 0.993, 0.01902, 0.9965, 0.009087, 0.9965, 0.01902, 0.993, 0.01902, 0.993, 0.009087, 0.9965, 0.0, 0.9965, 0.009087, 0.993, 0.009087, 0.993, 0.0, 0.9824, 0.1732, 0.9824, 0.1487, 0.9859, 0.1487, 0.9859, 0.1732, 0.9824, 0.1487, 0.9824, 0.1246, 0.9859, 0.1246, 0.9859, 0.1487, 0.9824, 0.1246, 0.9824, 0.1011, 0.9859, 0.1011, 0.9859, 0.1246, 0.9824, 0.1011, 0.9824, 0.07844, 0.9859, 0.07844, 0.9859, 0.1011, 0.9824, 0.07844, 0.9824, 0.05678, 0.9859, 0.05678, 0.9859, 0.07844, 0.9824, 0.05678, 0.9824, 0.03636, 0.9859, 0.03636, 0.9859, 0.05678, 0.9824, 0.03636, 0.9824, 0.01737, 0.9859, 0.01737, 0.9859, 0.03636, 0.9824, 0.01737, 0.9824, 1.5e-08, 0.9859, 0.0, 0.9859, 0.01737])
me_circle_006.materials.append(mat_material_006)
me_circle_006.use_remesh_preserve_volume = False
me_circle_006.use_remesh_preserve_attributes = False
me_circle_006.use_mirror_vertex_groups = False
me_circle_006.update()
me_circle_007 = bpy.data.meshes.new('Circle.007')
me_circle_007.from_pydata([(-0.7031, -0.7031, -4.47e-05), (-0.6308, -0.7686, -4.47e-05), (-0.5524, -0.8268, -4.47e-05), (-0.4687, -0.8769, -4.47e-05), (-0.3805, -0.9186, -4.47e-05), (-0.2886, -0.9515, -4.47e-05), (-0.194, -0.9752, -4.47e-05), (-0.09746, -0.9895, -4.47e-05), (-0.3678, -0.3678, 5.605e-05), (-0.33, -0.4021, 5.605e-05), (-0.289, -0.4325, 5.605e-05), (-0.2452, -0.4588, 5.605e-05), (-0.1991, -0.4806, 5.605e-05), (-0.151, -0.4978, 5.605e-05), (-0.1015, -0.5102, 5.605e-05), (-0.05099, -0.5177, 5.605e-05), (-3.833e-07, -0.9943, -4.47e-05), (-3.45e-07, -0.5202, 5.605e-05), (-0.7031, -0.7031, 0.007107), (-0.6308, -0.7686, 0.007107), (-0.5524, -0.8268, 0.007107), (-0.4687, -0.8769, 0.007107), (-0.3805, -0.9186, 0.007107), (-0.2886, -0.9515, 0.007107), (-0.194, -0.9752, 0.007107), (-0.09746, -0.9895, 0.007107), (-0.3678, -0.3678, 0.007208), (-0.33, -0.4021, 0.007208), (-0.289, -0.4325, 0.007208), (-0.2452, -0.4588, 0.007208), (-0.1991, -0.4806, 0.007208), (-0.151, -0.4978, 0.007208), (-0.1015, -0.5102, 0.007208), (-0.05099, -0.5177, 0.007208), (-3.833e-07, -0.9943, 0.007107), (-3.45e-07, -0.5202, 0.007208)], [], [(2, 1, 9, 10), (3, 2, 10, 11), (4, 3, 11, 12), (5, 4, 12, 13), (6, 5, 13, 14), (7, 6, 14, 15), (16, 7, 15, 17), (1, 0, 8, 9), (20, 28, 27, 19), (21, 29, 28, 20), (22, 30, 29, 21), (23, 31, 30, 22), (24, 32, 31, 23), (25, 33, 32, 24), (34, 35, 33, 25), (19, 27, 26, 18), (7, 16, 34, 25), (17, 15, 33, 35), (9, 8, 26, 27), (10, 9, 27, 28), (11, 10, 28, 29), (12, 11, 29, 30), (13, 12, 30, 31), (14, 13, 31, 32), (15, 14, 32, 33), (0, 1, 19, 18), (1, 2, 20, 19), (2, 3, 21, 20), (3, 4, 22, 21), (4, 5, 23, 22), (5, 6, 24, 23), (6, 7, 25, 24)])
_uv = me_circle_007.uv_layers.new(name='UVMap')
_uv.uv.foreach_set('vector', [0.1975, 0.549, 0.2375, 0.5353, 0.3576, 0.6377, 0.3367, 0.6448, 0.1604, 0.5645, 0.1975, 0.549, 0.3367, 0.6448, 0.3173, 0.653, 0.1263, 0.5819, 0.1604, 0.5645, 0.3173, 0.653, 0.2995, 0.6621, 0.09584, 0.6009, 0.1263, 0.5819, 0.2995, 0.6621, 0.2835, 0.672, 0.06912, 0.6213, 0.09584, 0.6009, 0.2835, 0.672, 0.2695, 0.6827, 0.04646, 0.643, 0.06912, 0.6213, 0.2695, 0.6827, 0.2577, 0.694, 0.02805, 0.6657, 0.04646, 0.643, 0.2577, 0.694, 0.248, 0.7059, 0.2375, 0.5353, 0.2799, 0.5237, 0.3798, 0.6316, 0.3576, 0.6377, 0.1975, 0.451, 0.3367, 0.3552, 0.3576, 0.3623, 0.2375, 0.4647, 0.1604, 0.4355, 0.3173, 0.347, 0.3367, 0.3552, 0.1975, 0.451, 0.1263, 0.4181, 0.2995, 0.3379, 0.3173, 0.347, 0.1604, 0.4355, 0.09584, 0.3991, 0.2835, 0.328, 0.2995, 0.3379, 0.1263, 0.4181, 0.06912, 0.3787, 0.2695, 0.3173, 0.2835, 0.328, 0.09584, 0.3991, 0.04646, 0.357, 0.2577, 0.306, 0.2695, 0.3173, 0.06912, 0.3787, 0.02805, 0.3343, 0.248, 0.2941, 0.2577, 0.306, 0.04646, 0.357, 0.2375, 0.4647, 0.3576, 0.3623, 0.3798, 0.3684, 0.2799, 0.4763, 0.9789, 0.3709, 0.9789, 0.3536, 0.9824, 0.3536, 0.9824, 0.3709, 0.9965, 0.185, 0.9965, 0.1759, 1.0, 0.1759, 1.0, 0.185, 0.9965, 0.1072, 0.9965, 0.09437, 1.0, 0.09437, 1.0, 0.1072, 0.9965, 0.1198, 0.9965, 0.1072, 1.0, 0.1072, 1.0, 0.1198, 0.9965, 0.1321, 0.9965, 0.1198, 1.0, 0.1198, 1.0, 0.1321, 0.9965, 0.1439, 0.9965, 0.1321, 1.0, 0.1321, 1.0, 0.1439, 0.9965, 0.1553, 0.9965, 0.1439, 1.0, 0.1439, 1.0, 0.1553, 0.9965, 0.166, 0.9965, 0.1553, 1.0, 0.1553, 1.0, 0.166, 0.9965, 0.1759, 0.9965, 0.166, 1.0, 0.166, 1.0, 0.1759, 0.9894, 0.1804, 0.9894, 0.2048, 0.9859, 0.2048, 0.9859, 0.1804, 0.9894, 0.2048, 0.9894, 0.2289, 0.9859, 0.2289, 0.9859, 0.2048, 0.9894, 0.2289, 0.9894, 0.2524, 0.9859, 0.2524, 0.9859, 0.2289, 0.9894, 0.2524, 0.9894, 0.2751, 0.9859, 0.2751, 0.9859, 0.2524, 0.9894, 0.2751, 0.9894, 0.2968, 0.9859, 0.2968, 0.9859, 0.2751, 0.9894, 0.2968, 0.9894, 0.3172, 0.9859, 0.3172, 0.9859, 0.2968, 0.9894, 0.3172, 0.9894, 0.3362, 0.9859, 0.3362, 0.9859, 0.3172])
me_circle_007.materials.append(mat_material_006)
me_circle_007.use_remesh_preserve_volume = False
me_circle_007.use_remesh_preserve_attributes = False
me_circle_007.use_mirror_vertex_groups = False
me_circle_007.update()
me_circle_008 = bpy.data.meshes.new('Circle.008')
me_circle_008.from_pydata([(0.9943, 9.087e-08, -4.47e-05), (0.7031, -0.7031, -4.47e-05), (0.7686, -0.6308, -4.47e-05), (0.8268, -0.5524, -4.47e-05), (0.8769, -0.4687, -4.47e-05), (0.9186, -0.3805, -4.47e-05), (0.9515, -0.2886, -4.47e-05), (0.9752, -0.194, -4.47e-05), (0.9895, -0.09746, -4.47e-05), (0.5202, -2.845e-07, 5.605e-05), (0.3678, -0.3678, 5.605e-05), (0.4021, -0.33, 5.605e-05), (0.4325, -0.289, 5.605e-05), (0.4588, -0.2452, 5.605e-05), (0.4806, -0.1991, 5.605e-05), (0.4978, -0.151, 5.605e-05), (0.5102, -0.1015, 5.605e-05), (0.5177, -0.05099, 5.605e-05), (0.9943, 9.087e-08, 0.007107), (0.7031, -0.7031, 0.007107), (0.7686, -0.6308, 0.007107), (0.8268, -0.5524, 0.007107), (0.8769, -0.4687, 0.007107), (0.9186, -0.3805, 0.007107), (0.9515, -0.2886, 0.007107), (0.9752, -0.194, 0.007107), (0.9895, -0.09746, 0.007107), (0.5202, -2.845e-07, 0.007208), (0.3678, -0.3678, 0.007208), (0.4021, -0.33, 0.007208), (0.4325, -0.289, 0.007208), (0.4588, -0.2452, 0.007208), (0.4806, -0.1991, 0.007208), (0.4978, -0.151, 0.007208), (0.5102, -0.1015, 0.007208), (0.5177, -0.05099, 0.007208)], [], [(7, 6, 15, 16), (8, 7, 16, 17), (0, 8, 17, 9), (2, 1, 10, 11), (3, 2, 11, 12), (4, 3, 12, 13), (5, 4, 13, 14), (6, 5, 14, 15), (25, 34, 33, 24), (26, 35, 34, 25), (18, 27, 35, 26), (20, 29, 28, 19), (21, 30, 29, 20), (22, 31, 30, 21), (23, 32, 31, 22), (24, 33, 32, 23), (11, 10, 28, 29), (12, 11, 29, 30), (13, 12, 30, 31), (14, 13, 31, 32), (15, 14, 32, 33), (16, 15, 33, 34), (17, 16, 34, 35), (9, 17, 35, 27), (1, 2, 20, 19), (2, 3, 21, 20), (3, 4, 22, 21), (4, 5, 23, 22), (5, 6, 24, 23), (6, 7, 25, 24), (7, 8, 26, 25), (8, 0, 18, 26)])
_uv = me_circle_008.uv_layers.new(name='UVMap')
_uv.uv.foreach_set('vector', [0.2375, 0.9647, 0.1975, 0.951, 0.3367, 0.8552, 0.3576, 0.8623, 0.2799, 0.9763, 0.2375, 0.9647, 0.3576, 0.8623, 0.3798, 0.8684, 0.3243, 0.9857, 0.2799, 0.9763, 0.3798, 0.8684, 0.4031, 0.8733, 0.06912, 0.8787, 0.04646, 0.857, 0.2577, 0.806, 0.2695, 0.8173, 0.09584, 0.8991, 0.06912, 0.8787, 0.2695, 0.8173, 0.2835, 0.828, 0.1263, 0.9181, 0.09584, 0.8991, 0.2835, 0.828, 0.2995, 0.8379, 0.1604, 0.9355, 0.1263, 0.9181, 0.2995, 0.8379, 0.3173, 0.847, 0.1975, 0.951, 0.1604, 0.9355, 0.3173, 0.847, 0.3367, 0.8552, 0.2375, 0.03531, 0.3576, 0.1377, 0.3367, 0.1448, 0.1975, 0.04896, 0.2799, 0.02373, 0.3798, 0.1316, 0.3576, 0.1377, 0.2375, 0.03531, 0.3243, 0.01433, 0.4031, 0.1267, 0.3798, 0.1316, 0.2799, 0.02373, 0.06912, 0.1213, 0.2695, 0.1827, 0.2577, 0.194, 0.04646, 0.143, 0.09584, 0.1009, 0.2835, 0.172, 0.2695, 0.1827, 0.06912, 0.1213, 0.1263, 0.08191, 0.2995, 0.1621, 0.2835, 0.172, 0.09584, 0.1009, 0.1604, 0.06454, 0.3173, 0.153, 0.2995, 0.1621, 0.1263, 0.08191, 0.1975, 0.04896, 0.3367, 0.1448, 0.3173, 0.153, 0.1604, 0.06454, 0.9965, 0.2719, 0.9965, 0.2847, 0.993, 0.2847, 0.993, 0.2719, 0.9965, 0.2593, 0.9965, 0.2719, 0.993, 0.2719, 0.993, 0.2593, 0.9965, 0.247, 0.9965, 0.2593, 0.993, 0.2593, 0.993, 0.247, 0.9965, 0.2351, 0.9965, 0.247, 0.993, 0.247, 0.993, 0.2351, 0.9965, 0.2238, 0.9965, 0.2351, 0.993, 0.2351, 0.993, 0.2238, 0.9965, 0.2131, 0.9965, 0.2238, 0.993, 0.2238, 0.993, 0.2131, 0.9965, 0.2031, 0.9965, 0.2131, 0.993, 0.2131, 0.993, 0.2031, 0.9965, 0.1941, 0.9965, 0.2031, 0.993, 0.2031, 0.993, 0.1941, 0.9789, 0.1732, 0.9789, 0.1487, 0.9824, 0.1487, 0.9824, 0.1732, 0.9789, 0.1487, 0.9789, 0.1246, 0.9824, 0.1246, 0.9824, 0.1487, 0.9789, 0.1246, 0.9789, 0.1011, 0.9824, 0.1011, 0.9824, 0.1246, 0.9789, 0.1011, 0.9789, 0.07844, 0.9824, 0.07844, 0.9824, 0.1011, 0.9789, 0.07844, 0.9789, 0.05678, 0.9824, 0.05678, 0.9824, 0.07844, 0.9789, 0.05678, 0.9789, 0.03636, 0.9824, 0.03636, 0.9824, 0.05678, 0.9789, 0.03636, 0.9789, 0.01737, 0.9824, 0.01737, 0.9824, 0.03636, 0.9789, 0.01737, 0.9789, 0.0, 0.9824, 1.5e-08, 0.9824, 0.01737])
me_circle_008.materials.append(mat_material_006)
me_circle_008.use_remesh_preserve_volume = False
me_circle_008.use_remesh_preserve_attributes = False
me_circle_008.use_mirror_vertex_groups = False
me_circle_008.update()
me_circle_009 = bpy.data.meshes.new('Circle.009')
me_circle_009.from_pydata([(-0.8819, -0.4714, 0.0), (-0.8315, -0.5556, 0.0), (-0.773, -0.6344, 0.0), (-0.7071, -0.7071, 0.0), (-0.6344, -0.773, 0.0), (-0.5556, -0.8315, 0.0), (-0.4714, -0.8819, 0.0), (-0.3827, -0.9239, 0.0), (-0.452, -0.2416, 0.0), (-0.4261, -0.2847, 0.0), (-0.3961, -0.3251, 0.0), (-0.3624, -0.3624, 0.0), (-0.3251, -0.3961, 0.0), (-0.2847, -0.4261, 0.0), (-0.2416, -0.452, 0.0), (-0.1961, -0.4735, 0.0), (-0.8315, -0.5556, 0.02788), (-0.8819, -0.4714, 0.02788), (-0.773, -0.6344, 0.02788), (-0.7071, -0.7071, 0.02788), (-0.6344, -0.773, 0.02788), (-0.5556, -0.8315, 0.02788), (-0.4714, -0.8819, 0.02788), (-0.3827, -0.9239, 0.02788), (-0.4261, -0.2847, 0.02788), (-0.452, -0.2416, 0.02788), (-0.3961, -0.3251, 0.02788), (-0.3624, -0.3624, 0.02788), (-0.3251, -0.3961, 0.02788), (-0.2847, -0.4261, 0.02788), (-0.2416, -0.452, 0.02788), (-0.1961, -0.4735, 0.02788)], [], [(11, 27, 28, 12), (10, 26, 27, 11), (9, 24, 26, 10), (7, 23, 22, 6), (8, 25, 24, 9), (6, 22, 21, 5), (5, 21, 20, 4), (4, 20, 19, 3), (16, 24, 25, 17), (18, 26, 24, 16), (19, 27, 26, 18), (20, 28, 27, 19), (21, 29, 28, 20), (22, 30, 29, 21), (23, 31, 30, 22), (12, 28, 29, 13), (0, 17, 25, 8), (13, 29, 30, 14), (14, 30, 31, 15), (1, 16, 17, 0), (2, 18, 16, 1), (3, 19, 18, 2), (9, 1, 0, 8), (1, 9, 10, 2), (2, 10, 11, 3), (3, 11, 12, 4), (4, 12, 13, 5), (5, 13, 14, 6), (6, 14, 15, 7)])
_uv = me_circle_009.uv_layers.new(name='UVMap')
_uv.uv.foreach_set('vector', [0.2627, 0.8364, 0.2526, 0.8364, 0.2526, 0.8185, 0.2627, 0.8185, 0.2627, 0.8553, 0.2526, 0.8553, 0.2526, 0.8364, 0.2627, 0.8364, 0.2627, 0.8747, 0.2526, 0.8747, 0.2526, 0.8553, 0.2627, 0.8553, 1.0, 0.252, 0.9899, 0.252, 0.9899, 0.2126, 1.0, 0.2126, 0.2627, 0.8947, 0.2526, 0.8947, 0.2526, 0.8747, 0.2627, 0.8747, 1.0, 0.2126, 0.9899, 0.2126, 0.9899, 0.1737, 1.0, 0.1737, 1.0, 0.1737, 0.9899, 0.1737, 0.9899, 0.1357, 1.0, 0.1357, 1.0, 0.1357, 0.9899, 0.1357, 0.9899, 0.09898, 1.0, 0.09898, 0.8767, 0.6914, 0.9744, 0.5278, 0.9899, 0.5383, 0.9071, 0.7118, 0.8483, 0.6678, 0.9598, 0.5157, 0.9744, 0.5278, 0.8767, 0.6914, 0.822, 0.6412, 0.9464, 0.5021, 0.9598, 0.5157, 0.8483, 0.6678, 0.7983, 0.6119, 0.9342, 0.4871, 0.9464, 0.5021, 0.822, 0.6412, 0.7772, 0.5801, 0.9234, 0.4708, 0.9342, 0.4871, 0.7983, 0.6119, 0.759, 0.5461, 0.9141, 0.4534, 0.9234, 0.4708, 0.7772, 0.5801, 0.7439, 0.5103, 0.9063, 0.435, 0.9141, 0.4534, 0.759, 0.5461, 0.2627, 0.8185, 0.2526, 0.8185, 0.2526, 0.8015, 0.2627, 0.8015, 1.0, 0.0, 0.9899, 0.0, 0.9899, 0.5383, 0.2627, 0.8947, 0.8929, 0.7118, 0.903, 0.7118, 0.903, 0.7293, 0.8929, 0.7293, 0.8929, 0.7293, 0.903, 0.7293, 0.903, 0.7478, 0.8929, 0.7478, 1.0, 0.03081, 0.9899, 0.03081, 0.9899, 0.0, 1.0, 0.0, 1.0, 0.06391, 0.9899, 0.06391, 0.9899, 0.03081, 1.0, 0.03081, 1.0, 0.09898, 0.9899, 0.09898, 0.9899, 0.06391, 1.0, 0.06391, 0.0, 0.0, 0.0, 0.0, 0.0, 0.0, 0.0, 0.0, 0.0, 0.0, 0.0, 0.0, 0.2627, 0.8553, 1.0, 0.06391, 1.0, 0.06391, 0.2627, 0.8553, 0.2627, 0.8364, 1.0, 0.09898, 1.0, 0.09898, 0.2627, 0.8364, 0.2627, 0.8185, 1.0, 0.1357, 1.0, 0.1357, 0.2627, 0.8185, 0.2627, 0.8015, 1.0, 0.1737, 1.0, 0.1737, 0.2627, 0.8015, 0.8929, 0.7293, 1.0, 0.2126, 1.0, 0.2126, 0.8929, 0.7293, 0.8929, 0.7478, 1.0, 0.252])
me_circle_009.materials.append(mat_downbtnleft)
me_circle_009.use_remesh_preserve_volume = False
me_circle_009.use_remesh_preserve_attributes = False
me_circle_009.use_mirror_vertex_groups = False
me_circle_009.update()
me_circle_010 = bpy.data.meshes.new('Circle.010')
me_circle_010.from_pydata([(-0.3827, -0.9239, 0.0), (-0.2903, -0.9569, 0.0), (-0.1951, -0.9808, 0.0), (-0.09802, -0.9952, 0.0), (8.027e-07, -1.0, 0.0), (0.09802, -0.9952, 0.0), (0.1951, -0.9808, 0.0), (0.2903, -0.9569, 0.0), (0.3827, -0.9239, 0.0), (-0.1961, -0.4735, 0.0), (-0.1488, -0.4904, 0.0), (-0.09998, -0.5026, 0.0), (-0.05023, -0.51, 0.0), (7.053e-07, -0.5125, 0.0), (0.05023, -0.51, 0.0), (0.09998, -0.5026, 0.0), (0.1488, -0.4904, 0.0), (0.1961, -0.4735, 0.0), (-0.3827, -0.9239, 0.02788), (-0.2903, -0.9569, 0.02788), (-0.1951, -0.9808, 0.02788), (-0.09802, -0.9952, 0.02788), (8.027e-07, -1.0, 0.02788), (0.09802, -0.9952, 0.02788), (0.1951, -0.9808, 0.02788), (0.2903, -0.9569, 0.02788), (0.3827, -0.9239, 0.02788), (-0.1961, -0.4735, 0.02788), (-0.1488, -0.4904, 0.02788), (-0.09998, -0.5026, 0.02788), (-0.05023, -0.51, 0.02788), (7.053e-07, -0.5125, 0.02788), (0.05023, -0.51, 0.02788), (0.09998, -0.5026, 0.02788), (0.1488, -0.4904, 0.02788), (0.1961, -0.4735, 0.02788)], [], [(2, 20, 19, 1), (1, 19, 18, 0), (16, 34, 35, 17), (15, 33, 34, 16), (14, 32, 33, 15), (13, 31, 32, 14), (26, 35, 34, 25), (19, 28, 27, 18), (20, 29, 28, 19), (21, 30, 29, 20), (22, 31, 30, 21), (23, 32, 31, 22), (24, 33, 32, 23), (25, 34, 33, 24), (3, 21, 20, 2), (4, 22, 21, 3), (5, 23, 22, 4), (6, 24, 23, 5), (9, 27, 28, 10), (7, 25, 24, 6), (10, 28, 29, 11), (8, 26, 25, 7), (11, 29, 30, 12), (12, 30, 31, 13), (0, 9, 10, 1), (1, 10, 11, 2), (2, 11, 12, 3), (3, 12, 13, 4), (4, 13, 14, 5), (5, 14, 15, 6), (6, 15, 16, 7), (7, 16, 17, 8)])
_uv = me_circle_010.uv_layers.new(name='UVMap')
_uv.uv.foreach_set('vector', [1.0, 0.331, 0.9899, 0.331, 0.9899, 0.2916, 1.0, 0.2916, 1.0, 0.2916, 0.9899, 0.2916, 0.9899, 0.252, 1.0, 0.252, 0.8929, 0.887, 0.903, 0.887, 0.903, 0.906, 0.8929, 0.906, 0.8929, 0.8674, 0.903, 0.8674, 0.903, 0.887, 0.8929, 0.887, 0.8929, 0.8474, 0.903, 0.8474, 0.903, 0.8674, 0.8929, 0.8674, 0.8929, 0.8271, 0.903, 0.8271, 0.903, 0.8474, 0.8929, 0.8474, 0.7439, 0.2015, 0.9063, 0.2767, 0.9002, 0.2959, 0.7319, 0.2387, 0.7319, 0.473, 0.9002, 0.4159, 0.9063, 0.435, 0.7439, 0.5103, 0.7233, 0.4346, 0.8958, 0.3962, 0.9002, 0.4159, 0.7319, 0.473, 0.7181, 0.3954, 0.8931, 0.3761, 0.8958, 0.3962, 0.7233, 0.4346, 0.7164, 0.3559, 0.8922, 0.3559, 0.8931, 0.3761, 0.7181, 0.3954, 0.7181, 0.3163, 0.8931, 0.3356, 0.8922, 0.3559, 0.7164, 0.3559, 0.7233, 0.2772, 0.8958, 0.3155, 0.8931, 0.3356, 0.7181, 0.3163, 0.7319, 0.2387, 0.9002, 0.2959, 0.8958, 0.3155, 0.7233, 0.2772, 1.0, 0.3698, 0.9899, 0.3698, 0.9899, 0.331, 1.0, 0.331, 1.0, 0.4076, 0.9899, 0.4076, 0.9899, 0.3698, 1.0, 0.3698, 1.0, 0.444, 0.9899, 0.444, 0.9899, 0.4076, 1.0, 0.4076, 1.0, 0.4788, 0.9899, 0.4788, 0.9899, 0.444, 1.0, 0.444, 0.8929, 0.7478, 0.903, 0.7478, 0.903, 0.767, 0.8929, 0.767, 1.0, 0.5116, 0.9899, 0.5116, 0.9899, 0.4788, 1.0, 0.4788, 0.8929, 0.767, 0.903, 0.767, 0.903, 0.7867, 0.8929, 0.7867, 1.0, 0.542, 0.9899, 0.542, 0.9899, 0.5116, 1.0, 0.5116, 0.8929, 0.7867, 0.903, 0.7867, 0.903, 0.8068, 0.8929, 0.8068, 0.8929, 0.8068, 0.903, 0.8068, 0.903, 0.8271, 0.8929, 0.8271, 1.0, 0.252, 0.8929, 0.7478, 0.8929, 0.767, 1.0, 0.2916, 1.0, 0.2916, 0.8929, 0.767, 0.8929, 0.7867, 1.0, 0.331, 1.0, 0.331, 0.8929, 0.7867, 0.8929, 0.8068, 1.0, 0.3698, 1.0, 0.3698, 0.8929, 0.8068, 0.8929, 0.8271, 1.0, 0.4076, 1.0, 0.4076, 0.8929, 0.8271, 0.8929, 0.8474, 1.0, 0.444, 1.0, 0.444, 0.8929, 0.8474, 0.8929, 0.8674, 1.0, 0.4788, 1.0, 0.4788, 0.8929, 0.8674, 0.8929, 0.887, 1.0, 0.5116, 1.0, 0.5116, 0.8929, 0.887, 0.8929, 0.906, 1.0, 0.542])
me_circle_010.materials.append(mat_downbtncenter)
me_circle_010.use_remesh_preserve_volume = False
me_circle_010.use_remesh_preserve_attributes = False
me_circle_010.use_mirror_vertex_groups = False
me_circle_010.update()
me_circle_011 = bpy.data.meshes.new('Circle.011')
me_circle_011.from_pydata([(0.3827, -0.9239, 0.0), (0.4714, -0.8819, 0.0), (0.5556, -0.8315, 0.0), (0.6344, -0.773, 0.0), (0.7071, -0.7071, 0.0), (0.773, -0.6344, 0.0), (0.8315, -0.5556, 0.0), (0.8819, -0.4714, 0.0), (0.1961, -0.4735, 0.0), (0.2416, -0.452, 0.0), (0.2847, -0.4261, 0.0), (0.3251, -0.3961, 0.0), (0.3624, -0.3624, 0.0), (0.3961, -0.3251, 0.0), (0.4261, -0.2847, 0.0), (0.452, -0.2416, 0.0), (0.3827, -0.9239, 0.02788), (0.4714, -0.8819, 0.02788), (0.5556, -0.8315, 0.02788), (0.6344, -0.773, 0.02788), (0.7071, -0.7071, 0.02788), (0.773, -0.6344, 0.02788), (0.8315, -0.5556, 0.02788), (0.8819, -0.4714, 0.02788), (0.1961, -0.4735, 0.02788), (0.2416, -0.452, 0.02788), (0.2847, -0.4261, 0.02788), (0.3251, -0.3961, 0.02788), (0.3624, -0.3624, 0.02788), (0.3961, -0.3251, 0.02788), (0.4261, -0.2847, 0.02788), (0.452, -0.2416, 0.02788)], [], [(9, 25, 26, 10), (7, 23, 22, 6), (8, 24, 25, 9), (6, 22, 21, 5), (5, 21, 20, 4), (4, 20, 19, 3), (3, 19, 18, 2), (2, 18, 17, 1), (17, 25, 24, 16), (18, 26, 25, 17), (19, 27, 26, 18), (20, 28, 27, 19), (21, 29, 28, 20), (22, 30, 29, 21), (23, 31, 30, 22), (10, 26, 27, 11), (11, 27, 28, 12), (12, 28, 29, 13), (13, 29, 30, 14), (14, 30, 31, 15), (1, 17, 16, 0), (0, 8, 9, 1), (1, 9, 10, 2), (2, 10, 11, 3), (3, 11, 12, 4), (4, 12, 13, 5), (5, 13, 14, 6), (15, 7, 6, 14)])
_uv = me_circle_011.uv_layers.new(name='UVMap')
_uv.uv.foreach_set('vector', [0.8929, 0.9243, 0.903, 0.9243, 0.903, 0.9415, 0.8929, 0.9415, 0.2865, 0.8015, 0.2965, 0.8015, 0.2965, 0.8264, 0.2865, 0.8264, 0.8929, 0.906, 0.903, 0.906, 0.903, 0.9243, 0.8929, 0.9243, 0.2865, 0.8264, 0.2965, 0.8264, 0.2965, 0.8481, 0.2865, 0.8481, 0.2865, 0.8481, 0.2965, 0.8481, 0.2965, 0.8665, 0.2865, 0.8665, 1.0, 0.6348, 0.9899, 0.6348, 0.9899, 0.6164, 1.0, 0.6164, 1.0, 0.6164, 0.9899, 0.6164, 0.9899, 0.5946, 1.0, 0.5946, 1.0, 0.5946, 0.9899, 0.5946, 0.9899, 0.5698, 1.0, 0.5698, 0.759, 0.1657, 0.9141, 0.2584, 0.9063, 0.2767, 0.7439, 0.2015, 0.7772, 0.1317, 0.9234, 0.241, 0.9141, 0.2584, 0.759, 0.1657, 0.7983, 0.09988, 0.9342, 0.2247, 0.9234, 0.241, 0.7772, 0.1317, 0.822, 0.07054, 0.9464, 0.2097, 0.9342, 0.2247, 0.7983, 0.09988, 0.8483, 0.04395, 0.9598, 0.196, 0.9464, 0.2097, 0.822, 0.07054, 0.8767, 0.02036, 0.9744, 0.1839, 0.9598, 0.196, 0.8483, 0.04395, 0.9071, 0.0, 0.9899, 0.1735, 0.9744, 0.1839, 0.8767, 0.02036, 0.2526, 0.8977, 0.2426, 0.8977, 0.2426, 0.8798, 0.2526, 0.8798, 0.2526, 0.8798, 0.2426, 0.8798, 0.2426, 0.861, 0.2526, 0.861, 0.2526, 0.861, 0.2426, 0.861, 0.2426, 0.8416, 0.2526, 0.8416, 0.2526, 0.8416, 0.2426, 0.8416, 0.2426, 0.8217, 0.2526, 0.8217, 0.2526, 0.8217, 0.2426, 0.8217, 0.2426, 0.8015, 0.2526, 0.8015, 1.0, 0.5698, 0.9899, 0.5698, 0.9899, 0.542, 1.0, 0.542, 1.0, 0.542, 0.8929, 0.906, 0.8929, 0.9243, 1.0, 0.5698, 1.0, 0.5698, 0.8929, 0.9243, 0.8929, 0.9415, 1.0, 0.5946, 1.0, 0.5946, 0.8929, 0.9415, 0.2526, 0.8798, 1.0, 0.6164, 1.0, 0.6164, 0.2526, 0.8798, 0.2526, 0.861, 1.0, 0.6348, 1.0, 0.6348, 0.2526, 0.861, 0.2526, 0.8416, 0.2865, 0.8481, 0.2865, 0.8481, 0.2526, 0.8416, 0.2526, 0.8217, 0.2865, 0.8264, 0.0, 0.0, 0.0, 0.0, 0.0, 0.0, 0.0, 0.0])
me_circle_011.materials.append(mat_downbtnright)
me_circle_011.use_remesh_preserve_volume = False
me_circle_011.use_remesh_preserve_attributes = False
me_circle_011.use_mirror_vertex_groups = False
me_circle_011.update()
me_circle_012 = bpy.data.meshes.new('Circle.012')
me_circle_012.from_pydata([(0.9569, -0.2903, 0.0), (0.9808, -0.1951, 0.0), (0.9952, -0.09802, 0.0), (1.0, -4.649e-07, 0.0), (0.4904, -0.1488, 0.0), (0.5026, -0.09998, 0.0), (0.51, -0.05023, 0.0), (0.5125, -3.598e-07, 0.0), (0.9808, -0.1951, 0.02077), (0.9569, -0.2903, 0.02077), (0.9952, -0.09802, 0.02077), (1.0, -4.649e-07, 0.02077), (0.5026, -0.09998, 0.02077), (0.4904, -0.1488, 0.02077), (0.51, -0.05023, 0.02077), (0.5125, -3.598e-07, 0.02077)], [], [(3, 11, 10, 2), (2, 10, 8, 1), (1, 8, 9, 0), (8, 12, 13, 9), (10, 14, 12, 8), (11, 15, 14, 10), (7, 15, 11, 3), (4, 13, 12, 5), (5, 12, 14, 6), (0, 9, 13, 4), (6, 14, 15, 7), (5, 1, 0, 4), (1, 5, 6, 2), (2, 6, 7, 3)])
_uv = me_circle_012.uv_layers.new(name='UVMap')
_uv.uv.foreach_set('vector', [0.279, 0.9055, 0.2715, 0.9055, 0.2715, 0.869, 0.279, 0.869, 0.279, 0.869, 0.2715, 0.869, 0.2715, 0.8343, 0.279, 0.8343, 0.279, 0.8343, 0.2715, 0.8343, 0.2715, 0.8015, 0.279, 0.8015, 0.03522, 0.8015, 0.04385, 0.998, 0.0258, 1.0, 0.0, 0.8054, 0.07062, 0.8015, 0.06199, 0.998, 0.04385, 0.998, 0.03522, 0.8015, 0.1058, 0.8054, 0.08004, 1.0, 0.06199, 0.998, 0.07062, 0.8015, 0.2196, 0.9982, 0.2121, 0.9982, 0.2121, 0.8015, 0.2196, 0.8015, 0.3115, 0.8596, 0.304, 0.8596, 0.304, 0.8397, 0.3115, 0.8397, 0.3115, 0.8397, 0.304, 0.8397, 0.304, 0.8203, 0.3115, 0.8203, 0.2271, 0.9979, 0.2196, 0.9979, 0.2196, 0.8015, 0.2271, 0.8015, 0.3115, 0.8203, 0.304, 0.8203, 0.304, 0.8015, 0.3115, 0.8015, 0.0, 0.0, 0.0, 0.0, 0.0, 0.0, 0.0, 0.0, 0.0, 0.0, 0.0, 0.0, 0.3115, 0.8203, 0.279, 0.869, 0.279, 0.869, 0.3115, 0.8203, 0.3115, 0.8015, 0.2196, 0.8015])
me_circle_012.materials.append(mat_arrowright)
me_circle_012.use_remesh_preserve_volume = False
me_circle_012.use_remesh_preserve_attributes = False
me_circle_012.use_mirror_vertex_groups = False
me_circle_012.update()
me_circle_013 = bpy.data.meshes.new('Circle.013')
me_circle_013.from_pydata([(-0.9569, -0.2903, 0.0), (-0.9239, -0.3827, 0.0), (-0.8819, -0.4714, 0.0), (0.8819, -0.4714, 0.0), (0.9239, -0.3827, 0.0), (0.9569, -0.2903, 0.0), (-0.4904, -0.1488, 0.0), (-0.4735, -0.1961, 0.0), (-0.452, -0.2416, 0.0), (0.452, -0.2416, 0.0), (0.4735, -0.1961, 0.0), (0.4904, -0.1488, 0.0), (0.8819, -0.4714, 0.02788), (0.452, -0.2416, 0.02788), (-0.9239, -0.3827, 0.00987), (-0.9569, -0.2903, 0.00987), (-0.8819, -0.4714, 0.00987), (-0.4735, -0.1961, 0.00987), (-0.4904, -0.1488, 0.00987), (-0.452, -0.2416, 0.00987), (0.9239, -0.3827, 0.01222), (0.8819, -0.4714, 0.01222), (0.9569, -0.2903, 0.01222), (0.4735, -0.1961, 0.01222), (0.452, -0.2416, 0.01222), (0.4904, -0.1488, 0.01222)], [], [(15, 14, 17, 18), (4, 20, 21, 3), (2, 16, 14, 1), (9, 13, 12, 3), (6, 18, 17, 7), (1, 14, 15, 0), (7, 17, 19, 8), (20, 23, 24, 21), (22, 25, 23, 20), (5, 22, 20, 4), (9, 24, 23, 10), (14, 16, 19, 17), (10, 23, 25, 11), (7, 1, 0, 6), (8, 2, 1, 7), (10, 4, 3, 9), (11, 5, 4, 10)])
_uv = me_circle_013.uv_layers.new(name='UVMap')
_uv.uv.foreach_set('vector', [0.2002, 0.8015, 0.2315, 0.8015, 0.3159, 0.8217, 0.2002, 0.989, 0.3195, 0.8319, 0.3239, 0.8319, 0.3239, 0.8597, 0.3195, 0.8597, 0.2351, 0.8297, 0.2315, 0.8297, 0.2315, 0.8015, 0.2351, 0.8015, 0.1866, 0.9762, 0.1765, 0.9762, 0.1765, 0.8015, 0.1866, 0.8015, 0.3195, 0.842, 0.3159, 0.842, 0.3159, 0.8217, 0.3195, 0.8217, 0.3318, 0.8295, 0.3283, 0.8295, 0.3283, 0.8015, 0.3318, 0.8015, 0.3195, 0.8217, 0.3159, 0.8217, 0.3159, 0.8015, 0.3195, 0.8015, 0.1412, 0.8015, 0.1412, 0.9982, 0.1231, 0.9992, 0.1058, 0.8035, 0.1765, 0.8035, 0.1593, 0.9992, 0.1412, 0.9982, 0.1412, 0.8015, 0.3195, 0.8015, 0.3239, 0.8015, 0.3239, 0.8319, 0.3195, 0.8319, 0.3318, 0.8015, 0.3363, 0.8015, 0.3363, 0.8218, 0.3318, 0.8218, 0.2315, 0.8015, 0.2315, 0.8297, 0.3159, 0.8015, 0.3159, 0.8217, 0.3318, 0.8218, 0.3363, 0.8218, 0.3363, 0.842, 0.3318, 0.842, 0.0, 0.0, 0.0, 0.0, 0.0, 0.0, 0.0, 0.0, 0.0, 0.0, 0.0, 0.0, 0.0, 0.0, 0.0, 0.0, 0.0, 0.0, 0.0, 0.0, 0.0, 0.0, 0.0, 0.0, 0.0, 0.0, 0.0, 0.0, 0.0, 0.0, 0.0, 0.0])
me_circle_013.materials.append(mat_default)
me_circle_013.use_remesh_preserve_volume = False
me_circle_013.use_remesh_preserve_attributes = False
me_circle_013.use_mirror_vertex_groups = False
me_circle_013.update()

# ---- objects
ob_leftarrow = bpy.data.objects.new('LeftArrow', me_circle)
ob_circle_001 = bpy.data.objects.new('Circle.001', me_circle_002)
ob_circle_002 = bpy.data.objects.new('Circle.002', me_circle_001)
ob_circle_003 = bpy.data.objects.new('Circle.003', me_circle_003)
ob_circle_004 = bpy.data.objects.new('Circle.004', me_circle_004)
ob_circle_005 = bpy.data.objects.new('Circle.005', me_circle_005)
ob_circle_006 = bpy.data.objects.new('Circle.006', me_circle_006)
ob_circle_007 = bpy.data.objects.new('Circle.007', me_circle_007)
ob_circle_008 = bpy.data.objects.new('Circle.008', me_circle_008)
ob_downleft = bpy.data.objects.new('DownLeft', me_circle_009)
ob_downcenter = bpy.data.objects.new('DownCenter', me_circle_010)
ob_downright = bpy.data.objects.new('DownRight', me_circle_011)
ob_rightarrow = bpy.data.objects.new('RightArrow', me_circle_012)
ob_default = bpy.data.objects.new('Default', me_circle_013)

# ---- transforms, parenting, visibility, modifiers, constraints
ob_leftarrow.location = (0.0, 0.0, 0.0)
ob_leftarrow.lineart.crease_threshold = 0.0
ob_circle_001.location = (0.0, 0.0, 0.000375)
ob_circle_001.lineart.crease_threshold = 0.0
ob_circle_002.location = (0.0, 0.0, 0.000375)
ob_circle_002.lineart.crease_threshold = 0.0
ob_circle_003.location = (0.0, 0.0, 0.000375)
ob_circle_003.lineart.crease_threshold = 0.0
ob_circle_004.location = (0.0, 0.0, 0.000375)
ob_circle_004.lineart.crease_threshold = 0.0
ob_circle_005.location = (0.0, 0.0, 0.000375)
ob_circle_005.lineart.crease_threshold = 0.0
ob_circle_006.location = (0.0, 0.0, 0.000375)
ob_circle_006.lineart.crease_threshold = 0.0
ob_circle_007.location = (0.0, 0.0, 0.000375)
ob_circle_007.lineart.crease_threshold = 0.0
ob_circle_008.location = (0.0, 0.0, 0.000375)
ob_circle_008.lineart.crease_threshold = 0.0
ob_downleft.location = (0.0, 0.0, 0.0)
ob_downleft.lineart.crease_threshold = 0.0
ob_downcenter.location = (0.0, 0.0, 0.0)
ob_downcenter.lineart.crease_threshold = 0.0
ob_downright.location = (0.0, 0.0, 0.0)
ob_downright.lineart.crease_threshold = 0.0
ob_rightarrow.location = (0.0, 0.0, 0.0)
ob_rightarrow.lineart.crease_threshold = 0.0
ob_default.location = (0.0, 0.0, 0.0)
ob_default.lineart.crease_threshold = 0.0

# ---- collection membership
col_collection.objects.link(ob_leftarrow)
col_collection.objects.link(ob_circle_001)
col_collection.objects.link(ob_circle_002)
col_collection.objects.link(ob_circle_003)
col_collection.objects.link(ob_circle_004)
col_collection.objects.link(ob_circle_005)
col_collection.objects.link(ob_circle_006)
col_collection.objects.link(ob_circle_007)
col_collection.objects.link(ob_circle_008)
col_collection.objects.link(ob_downleft)
col_collection.objects.link(ob_downcenter)
col_collection.objects.link(ob_downright)
col_collection.objects.link(ob_rightarrow)
col_collection.objects.link(ob_default)

# ---- scene / render settings (as saved in the file)
scene.frame_start = 1; scene.frame_end = 250; scene.frame_set(1)
scene.render.engine = 'BLENDER_EEVEE_NEXT'
scene.cycles.use_denoising = False
scene.cycles.samples = 128
scene.cycles.sampling_pattern = 'TABULATED_SOBOL'
scene.cycles.use_adaptive_sampling = False
scene.cycles.use_light_tree = False
scene.view_settings.view_transform = 'Filmic'
bpy.context.view_layer.update()

# ---- added for rendering (the .blend has no active camera and no usable light): camera, sun
cam_auto = bpy.data.cameras.new('AutoCamera')
cam_auto.lens = 50.0
cam_auto.sensor_width = 36.0
cam_auto.clip_end = 1000.0
ob_auto_camera = bpy.data.objects.new('AutoCamera', cam_auto)
scene.collection.objects.link(ob_auto_camera)
ob_auto_camera.location = (2.61335, -3.13886, 2.10462)
ob_auto_camera.rotation_euler = (1.09748, -7.21219e-08, 0.694738)
scene.camera = ob_auto_camera
light_auto_sun = bpy.data.lights.new('AutoSun', 'SUN')
light_auto_sun.energy = 3.0
light_auto_sun.angle = 0.0523599
ob_auto_sun = bpy.data.objects.new('AutoSun', light_auto_sun)
scene.collection.objects.link(ob_auto_sun)
ob_auto_sun.rotation_euler = (0.872665, 0.174533, 0.523599)
bpy.context.view_layer.update()
